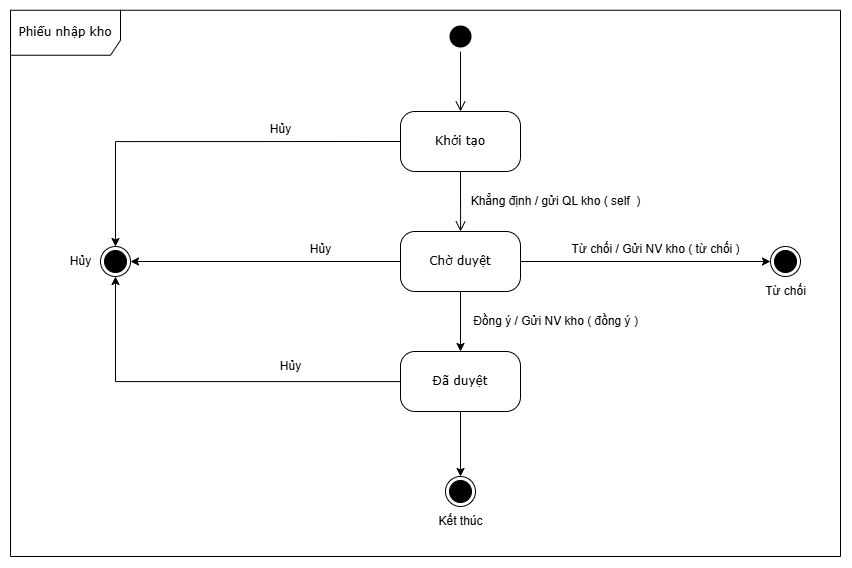

The diagram above was exported from draw.io. Its source (the exported page's mxGraphModel, read from the mxfile embedded in the PNG):
<mxGraphModel dx="1895" dy="1022" grid="1" gridSize="10" guides="1" tooltips="1" connect="1" arrows="1" fold="1" page="1" pageScale="1" pageWidth="1100" pageHeight="850" background="none" math="0" shadow="0">
  <root>
    <mxCell id="0" />
    <mxCell id="1" parent="0" />
    <mxCell id="382b91b5511bd0f7-1" value="" style="ellipse;html=1;shape=startState;fillColor=#000000;strokeColor=none;rounded=1;shadow=0;comic=0;labelBackgroundColor=none;fontFamily=Verdana;fontSize=12;fontColor=#000000;align=center;direction=south;container=0;" parent="1" vertex="1">
      <mxGeometry x="525" y="35" width="30" height="30" as="geometry" />
    </mxCell>
    <mxCell id="O5NUCkPmd47bbUQPwoFj-14" style="edgeStyle=orthogonalEdgeStyle;rounded=0;orthogonalLoop=1;jettySize=auto;html=1;exitX=0;exitY=0.5;exitDx=0;exitDy=0;entryX=0.5;entryY=0;entryDx=0;entryDy=0;" parent="1" source="382b91b5511bd0f7-6" target="O5NUCkPmd47bbUQPwoFj-13" edge="1">
      <mxGeometry relative="1" as="geometry" />
    </mxCell>
    <mxCell id="382b91b5511bd0f7-6" value="Khởi tạo" style="rounded=1;whiteSpace=wrap;html=1;arcSize=24;fillColor=#FFFFFF;strokeColor=#000000;shadow=0;comic=0;labelBackgroundColor=none;fontFamily=Verdana;fontSize=12;fontColor=#000000;align=center;container=0;" parent="1" vertex="1">
      <mxGeometry x="480" y="125" width="120" height="60" as="geometry" />
    </mxCell>
    <mxCell id="O5NUCkPmd47bbUQPwoFj-9" style="edgeStyle=orthogonalEdgeStyle;rounded=0;orthogonalLoop=1;jettySize=auto;html=1;exitX=0.5;exitY=1;exitDx=0;exitDy=0;entryX=0.5;entryY=0;entryDx=0;entryDy=0;" parent="1" source="382b91b5511bd0f7-7" target="382b91b5511bd0f7-9" edge="1">
      <mxGeometry relative="1" as="geometry" />
    </mxCell>
    <mxCell id="O5NUCkPmd47bbUQPwoFj-19" style="edgeStyle=orthogonalEdgeStyle;rounded=0;orthogonalLoop=1;jettySize=auto;html=1;exitX=0;exitY=0.5;exitDx=0;exitDy=0;entryX=1;entryY=0.5;entryDx=0;entryDy=0;" parent="1" source="382b91b5511bd0f7-7" target="O5NUCkPmd47bbUQPwoFj-13" edge="1">
      <mxGeometry relative="1" as="geometry" />
    </mxCell>
    <mxCell id="O5NUCkPmd47bbUQPwoFj-25" style="edgeStyle=orthogonalEdgeStyle;rounded=0;orthogonalLoop=1;jettySize=auto;html=1;entryX=0;entryY=0.5;entryDx=0;entryDy=0;" parent="1" source="382b91b5511bd0f7-7" target="O5NUCkPmd47bbUQPwoFj-24" edge="1">
      <mxGeometry relative="1" as="geometry" />
    </mxCell>
    <mxCell id="382b91b5511bd0f7-7" value="Chờ duyệt" style="rounded=1;whiteSpace=wrap;html=1;arcSize=24;fillColor=#FFFFFF;strokeColor=#000000;shadow=0;comic=0;labelBackgroundColor=none;fontFamily=Verdana;fontSize=12;fontColor=#000000;align=center;container=0;" parent="1" vertex="1">
      <mxGeometry x="480" y="245" width="120" height="60" as="geometry" />
    </mxCell>
    <mxCell id="O5NUCkPmd47bbUQPwoFj-10" style="edgeStyle=orthogonalEdgeStyle;rounded=0;orthogonalLoop=1;jettySize=auto;html=1;exitX=0.5;exitY=1;exitDx=0;exitDy=0;entryX=0.5;entryY=0;entryDx=0;entryDy=0;" parent="1" source="382b91b5511bd0f7-9" target="24f968d109e7d6b4-3" edge="1">
      <mxGeometry relative="1" as="geometry">
        <mxPoint x="540" y="485" as="targetPoint" />
      </mxGeometry>
    </mxCell>
    <mxCell id="O5NUCkPmd47bbUQPwoFj-18" style="edgeStyle=orthogonalEdgeStyle;rounded=0;orthogonalLoop=1;jettySize=auto;html=1;entryX=0.5;entryY=1;entryDx=0;entryDy=0;" parent="1" source="382b91b5511bd0f7-9" target="O5NUCkPmd47bbUQPwoFj-13" edge="1">
      <mxGeometry relative="1" as="geometry" />
    </mxCell>
    <mxCell id="382b91b5511bd0f7-9" value="Đã duyệt" style="rounded=1;whiteSpace=wrap;html=1;arcSize=24;fillColor=#FFFFFF;strokeColor=#000000;shadow=0;comic=0;labelBackgroundColor=none;fontFamily=Verdana;fontSize=12;fontColor=#000000;align=center;container=0;" parent="1" vertex="1">
      <mxGeometry x="480" y="365" width="120" height="60" as="geometry" />
    </mxCell>
    <mxCell id="2a3bc250acf0617d-9" style="edgeStyle=orthogonalEdgeStyle;html=1;labelBackgroundColor=none;endArrow=open;endSize=8;strokeColor=#000000;fontFamily=Verdana;fontSize=12;align=left;" parent="1" source="382b91b5511bd0f7-1" target="382b91b5511bd0f7-6" edge="1">
      <mxGeometry relative="1" as="geometry" />
    </mxCell>
    <mxCell id="2a3bc250acf0617d-10" style="edgeStyle=orthogonalEdgeStyle;html=1;labelBackgroundColor=none;endArrow=open;endSize=8;strokeColor=#000000;fontFamily=Verdana;fontSize=12;align=left;entryX=0.5;entryY=0;entryDx=0;entryDy=0;exitX=0.5;exitY=1;exitDx=0;exitDy=0;" parent="1" source="382b91b5511bd0f7-6" target="382b91b5511bd0f7-7" edge="1">
      <mxGeometry relative="1" as="geometry">
        <Array as="points">
          <mxPoint x="540" y="235" />
          <mxPoint x="540" y="235" />
        </Array>
        <mxPoint x="570" y="205" as="sourcePoint" />
      </mxGeometry>
    </mxCell>
    <mxCell id="24f968d109e7d6b4-3" value="" style="ellipse;html=1;shape=endState;fillColor=#000000;strokeColor=#000000;rounded=1;shadow=0;comic=0;labelBackgroundColor=none;fontFamily=Verdana;fontSize=12;fontColor=#000000;align=center;container=0;" parent="1" vertex="1">
      <mxGeometry x="525" y="490" width="30" height="30" as="geometry" />
    </mxCell>
    <mxCell id="2a3bc250acf0617d-8" value="Phiếu nhập kho" style="shape=umlFrame;whiteSpace=wrap;html=1;rounded=1;shadow=0;comic=0;labelBackgroundColor=none;strokeWidth=1;fontFamily=Verdana;fontSize=12;align=center;width=110;height=45;movable=1;resizable=1;rotatable=1;deletable=1;editable=1;locked=0;connectable=1;container=0;fillColor=none;" parent="1" vertex="1">
      <mxGeometry x="90" y="23.75" width="830" height="546.25" as="geometry" />
    </mxCell>
    <mxCell id="O5NUCkPmd47bbUQPwoFj-13" value="" style="ellipse;html=1;shape=endState;fillColor=#000000;strokeColor=#000000;rounded=1;shadow=0;comic=0;labelBackgroundColor=none;fontFamily=Verdana;fontSize=12;fontColor=#000000;align=center;container=0;" parent="1" vertex="1">
      <mxGeometry x="180" y="260" width="30" height="30" as="geometry" />
    </mxCell>
    <mxCell id="O5NUCkPmd47bbUQPwoFj-20" value="Hủy" style="text;html=1;align=center;verticalAlign=middle;resizable=0;points=[];autosize=1;strokeColor=none;fillColor=none;" parent="1" vertex="1">
      <mxGeometry x="140" y="260" width="40" height="30" as="geometry" />
    </mxCell>
    <mxCell id="O5NUCkPmd47bbUQPwoFj-21" value="Hủy" style="text;html=1;align=center;verticalAlign=middle;resizable=0;points=[];autosize=1;strokeColor=none;fillColor=none;" parent="1" vertex="1">
      <mxGeometry x="340" y="128" width="40" height="30" as="geometry" />
    </mxCell>
    <mxCell id="O5NUCkPmd47bbUQPwoFj-22" value="Hủy" style="text;html=1;align=center;verticalAlign=middle;resizable=0;points=[];autosize=1;strokeColor=none;fillColor=none;" parent="1" vertex="1">
      <mxGeometry x="380" y="247.5" width="40" height="30" as="geometry" />
    </mxCell>
    <mxCell id="O5NUCkPmd47bbUQPwoFj-23" value="Hủy" style="text;html=1;align=center;verticalAlign=middle;resizable=0;points=[];autosize=1;strokeColor=none;fillColor=none;" parent="1" vertex="1">
      <mxGeometry x="350" y="365" width="40" height="30" as="geometry" />
    </mxCell>
    <mxCell id="O5NUCkPmd47bbUQPwoFj-24" value="" style="ellipse;html=1;shape=endState;fillColor=#000000;strokeColor=#000000;rounded=1;shadow=0;comic=0;labelBackgroundColor=none;fontFamily=Verdana;fontSize=12;fontColor=#000000;align=center;container=0;" parent="1" vertex="1">
      <mxGeometry x="850" y="260" width="30" height="30" as="geometry" />
    </mxCell>
    <mxCell id="O5NUCkPmd47bbUQPwoFj-26" value="Kết thúc" style="text;html=1;align=center;verticalAlign=middle;resizable=0;points=[];autosize=1;strokeColor=none;fillColor=none;" parent="1" vertex="1">
      <mxGeometry x="505" y="520" width="70" height="30" as="geometry" />
    </mxCell>
    <mxCell id="O5NUCkPmd47bbUQPwoFj-27" value="Từ chối" style="text;html=1;align=center;verticalAlign=middle;resizable=0;points=[];autosize=1;strokeColor=none;fillColor=none;" parent="1" vertex="1">
      <mxGeometry x="835" y="290" width="60" height="30" as="geometry" />
    </mxCell>
    <mxCell id="O5NUCkPmd47bbUQPwoFj-28" value="Khẳng định / gửi QL kho ( self&amp;nbsp; )" style="text;html=1;align=center;verticalAlign=middle;resizable=0;points=[];autosize=1;strokeColor=none;fillColor=none;" parent="1" vertex="1">
      <mxGeometry x="540" y="200" width="190" height="30" as="geometry" />
    </mxCell>
    <mxCell id="O5NUCkPmd47bbUQPwoFj-29" value="Từ chối / Gửi NV kho ( từ chối )" style="text;html=1;align=center;verticalAlign=middle;resizable=0;points=[];autosize=1;strokeColor=none;fillColor=none;" parent="1" vertex="1">
      <mxGeometry x="640" y="247.5" width="190" height="30" as="geometry" />
    </mxCell>
    <mxCell id="O5NUCkPmd47bbUQPwoFj-31" value="Đồng ý / Gửi NV kho ( đồng ý )" style="text;html=1;align=center;verticalAlign=middle;resizable=0;points=[];autosize=1;strokeColor=none;fillColor=none;" parent="1" vertex="1">
      <mxGeometry x="540" y="320" width="190" height="30" as="geometry" />
    </mxCell>
  </root>
</mxGraphModel>